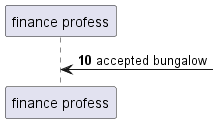

The diagram above was rendered by PlantUML. Its source (embedded in the PNG):
@startuml
participant "finance profess" as 0
autonumber 10 4
0 <-] : accepted bungalow
autonumber stop
@enduml